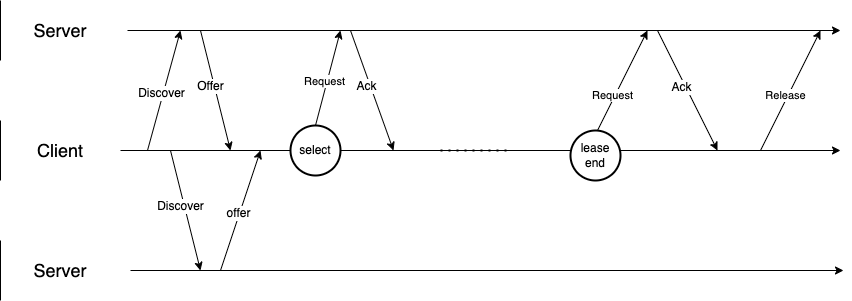

The diagram above was exported from draw.io. Its source (the exported page's mxGraphModel, read from the mxfile embedded in the PNG):
<mxGraphModel dx="1781" dy="559" grid="1" gridSize="10" guides="1" tooltips="1" connect="1" arrows="1" fold="1" page="1" pageScale="1" pageWidth="827" pageHeight="1169" math="0" shadow="0">
  <root>
    <mxCell id="0" />
    <mxCell id="1" parent="0" />
    <mxCell id="t0HUPMjApZmC1oVFLcdq-1" value="" style="endArrow=classic;html=1;rounded=0;" edge="1" parent="1">
      <mxGeometry width="50" height="50" relative="1" as="geometry">
        <mxPoint x="97" y="120" as="sourcePoint" />
        <mxPoint x="810" y="120" as="targetPoint" />
      </mxGeometry>
    </mxCell>
    <mxCell id="t0HUPMjApZmC1oVFLcdq-4" value="&lt;font style=&quot;font-size: 18px;&quot;&gt;Server&lt;/font&gt;" style="shape=partialRectangle;whiteSpace=wrap;html=1;right=0;top=0;bottom=0;fillColor=none;routingCenterX=-0.5;" vertex="1" parent="1">
      <mxGeometry x="-30" y="90" width="120" height="60" as="geometry" />
    </mxCell>
    <mxCell id="t0HUPMjApZmC1oVFLcdq-36" style="edgeStyle=orthogonalEdgeStyle;rounded=0;orthogonalLoop=1;jettySize=auto;html=1;fontFamily=Helvetica;fontSize=12;fontColor=default;" edge="1" parent="1" source="t0HUPMjApZmC1oVFLcdq-5">
      <mxGeometry relative="1" as="geometry">
        <mxPoint x="810" y="240" as="targetPoint" />
      </mxGeometry>
    </mxCell>
    <mxCell id="t0HUPMjApZmC1oVFLcdq-5" value="&lt;font style=&quot;font-size: 18px;&quot;&gt;Client&lt;/font&gt;" style="shape=partialRectangle;whiteSpace=wrap;html=1;right=0;top=0;bottom=0;fillColor=none;routingCenterX=-0.5;" vertex="1" parent="1">
      <mxGeometry x="-30" y="210" width="120" height="60" as="geometry" />
    </mxCell>
    <mxCell id="t0HUPMjApZmC1oVFLcdq-6" value="" style="endArrow=classic;html=1;rounded=0;" edge="1" parent="1">
      <mxGeometry width="50" height="50" relative="1" as="geometry">
        <mxPoint x="117" y="240" as="sourcePoint" />
        <mxPoint x="150" y="120" as="targetPoint" />
      </mxGeometry>
    </mxCell>
    <mxCell id="t0HUPMjApZmC1oVFLcdq-9" value="&lt;font style=&quot;font-size: 12px;&quot;&gt;Discover&lt;/font&gt;" style="edgeLabel;html=1;align=center;verticalAlign=middle;resizable=0;points=[];" vertex="1" connectable="0" parent="t0HUPMjApZmC1oVFLcdq-6">
      <mxGeometry x="-0.0467" y="2" relative="1" as="geometry">
        <mxPoint as="offset" />
      </mxGeometry>
    </mxCell>
    <mxCell id="t0HUPMjApZmC1oVFLcdq-7" value="" style="endArrow=classic;html=1;rounded=0;exitX=0.5;exitY=0;exitDx=0;exitDy=0;exitPerimeter=0;" edge="1" parent="1" source="t0HUPMjApZmC1oVFLcdq-32">
      <mxGeometry width="50" height="50" relative="1" as="geometry">
        <mxPoint x="267" y="240" as="sourcePoint" />
        <mxPoint x="310" y="120" as="targetPoint" />
      </mxGeometry>
    </mxCell>
    <mxCell id="t0HUPMjApZmC1oVFLcdq-11" value="Request" style="edgeLabel;html=1;align=center;verticalAlign=middle;resizable=0;points=[];" vertex="1" connectable="0" parent="t0HUPMjApZmC1oVFLcdq-7">
      <mxGeometry x="-0.0867" y="3" relative="1" as="geometry">
        <mxPoint as="offset" />
      </mxGeometry>
    </mxCell>
    <mxCell id="t0HUPMjApZmC1oVFLcdq-8" value="" style="endArrow=classic;html=1;rounded=0;" edge="1" parent="1">
      <mxGeometry width="50" height="50" relative="1" as="geometry">
        <mxPoint x="170" y="120" as="sourcePoint" />
        <mxPoint x="200" y="240" as="targetPoint" />
      </mxGeometry>
    </mxCell>
    <mxCell id="t0HUPMjApZmC1oVFLcdq-10" value="&lt;font style=&quot;font-size: 12px;&quot;&gt;Offer&lt;/font&gt;" style="edgeLabel;html=1;align=center;verticalAlign=middle;resizable=0;points=[];" vertex="1" connectable="0" parent="t0HUPMjApZmC1oVFLcdq-8">
      <mxGeometry x="-0.0933" y="-4" relative="1" as="geometry">
        <mxPoint as="offset" />
      </mxGeometry>
    </mxCell>
    <mxCell id="t0HUPMjApZmC1oVFLcdq-13" value="" style="endArrow=classic;html=1;rounded=0;" edge="1" parent="1">
      <mxGeometry width="50" height="50" relative="1" as="geometry">
        <mxPoint x="320" y="120" as="sourcePoint" />
        <mxPoint x="363" y="240" as="targetPoint" />
      </mxGeometry>
    </mxCell>
    <mxCell id="t0HUPMjApZmC1oVFLcdq-14" value="&lt;font style=&quot;font-size: 12px;&quot;&gt;Ack&lt;/font&gt;" style="edgeLabel;html=1;align=center;verticalAlign=middle;resizable=0;points=[];" vertex="1" connectable="0" parent="t0HUPMjApZmC1oVFLcdq-13">
      <mxGeometry x="-0.0933" y="-4" relative="1" as="geometry">
        <mxPoint as="offset" />
      </mxGeometry>
    </mxCell>
    <mxCell id="t0HUPMjApZmC1oVFLcdq-15" value="" style="endArrow=classic;html=1;rounded=0;" edge="1" parent="1">
      <mxGeometry width="50" height="50" relative="1" as="geometry">
        <mxPoint x="557" y="240" as="sourcePoint" />
        <mxPoint x="617" y="120" as="targetPoint" />
      </mxGeometry>
    </mxCell>
    <mxCell id="t0HUPMjApZmC1oVFLcdq-16" value="Request" style="edgeLabel;html=1;align=center;verticalAlign=middle;resizable=0;points=[];" vertex="1" connectable="0" parent="t0HUPMjApZmC1oVFLcdq-15">
      <mxGeometry x="-0.0867" y="3" relative="1" as="geometry">
        <mxPoint as="offset" />
      </mxGeometry>
    </mxCell>
    <mxCell id="t0HUPMjApZmC1oVFLcdq-17" value="" style="endArrow=classic;html=1;rounded=0;" edge="1" parent="1">
      <mxGeometry width="50" height="50" relative="1" as="geometry">
        <mxPoint x="627" y="120" as="sourcePoint" />
        <mxPoint x="687" y="240" as="targetPoint" />
      </mxGeometry>
    </mxCell>
    <mxCell id="t0HUPMjApZmC1oVFLcdq-18" value="&lt;font style=&quot;font-size: 12px;&quot;&gt;Ack&lt;/font&gt;" style="edgeLabel;html=1;align=center;verticalAlign=middle;resizable=0;points=[];" vertex="1" connectable="0" parent="t0HUPMjApZmC1oVFLcdq-17">
      <mxGeometry x="-0.0933" y="-4" relative="1" as="geometry">
        <mxPoint as="offset" />
      </mxGeometry>
    </mxCell>
    <mxCell id="t0HUPMjApZmC1oVFLcdq-19" value="" style="endArrow=classic;html=1;rounded=0;" edge="1" parent="1">
      <mxGeometry width="50" height="50" relative="1" as="geometry">
        <mxPoint x="730" y="240" as="sourcePoint" />
        <mxPoint x="790" y="120" as="targetPoint" />
      </mxGeometry>
    </mxCell>
    <mxCell id="t0HUPMjApZmC1oVFLcdq-20" value="Release" style="edgeLabel;html=1;align=center;verticalAlign=middle;resizable=0;points=[];" vertex="1" connectable="0" parent="t0HUPMjApZmC1oVFLcdq-19">
      <mxGeometry x="-0.0867" y="3" relative="1" as="geometry">
        <mxPoint as="offset" />
      </mxGeometry>
    </mxCell>
    <mxCell id="t0HUPMjApZmC1oVFLcdq-24" value="lease&lt;br&gt;end" style="strokeWidth=2;html=1;shape=mxgraph.flowchart.start_2;whiteSpace=wrap;strokeColor=default;fontFamily=Helvetica;fontSize=12;fontColor=default;fillColor=default;" vertex="1" parent="1">
      <mxGeometry x="540" y="220" width="50" height="50" as="geometry" />
    </mxCell>
    <mxCell id="t0HUPMjApZmC1oVFLcdq-26" value="" style="endArrow=classic;html=1;rounded=0;" edge="1" parent="1">
      <mxGeometry width="50" height="50" relative="1" as="geometry">
        <mxPoint x="100" y="360" as="sourcePoint" />
        <mxPoint x="813" y="360" as="targetPoint" />
      </mxGeometry>
    </mxCell>
    <mxCell id="t0HUPMjApZmC1oVFLcdq-27" value="&lt;font style=&quot;font-size: 18px;&quot;&gt;Server&lt;/font&gt;" style="shape=partialRectangle;whiteSpace=wrap;html=1;right=0;top=0;bottom=0;fillColor=none;routingCenterX=-0.5;" vertex="1" parent="1">
      <mxGeometry x="-30" y="330" width="120" height="60" as="geometry" />
    </mxCell>
    <mxCell id="t0HUPMjApZmC1oVFLcdq-28" value="" style="endArrow=classic;html=1;rounded=0;" edge="1" parent="1">
      <mxGeometry width="50" height="50" relative="1" as="geometry">
        <mxPoint x="140" y="240" as="sourcePoint" />
        <mxPoint x="170" y="360" as="targetPoint" />
        <Array as="points" />
      </mxGeometry>
    </mxCell>
    <mxCell id="t0HUPMjApZmC1oVFLcdq-29" value="&lt;span style=&quot;font-size: 12px;&quot;&gt;Discover&lt;/span&gt;" style="edgeLabel;html=1;align=center;verticalAlign=middle;resizable=0;points=[];" vertex="1" connectable="0" parent="t0HUPMjApZmC1oVFLcdq-28">
      <mxGeometry x="-0.0933" y="-4" relative="1" as="geometry">
        <mxPoint as="offset" />
      </mxGeometry>
    </mxCell>
    <mxCell id="t0HUPMjApZmC1oVFLcdq-30" value="" style="endArrow=classic;html=1;rounded=0;" edge="1" parent="1">
      <mxGeometry width="50" height="50" relative="1" as="geometry">
        <mxPoint x="190" y="360" as="sourcePoint" />
        <mxPoint x="230" y="240" as="targetPoint" />
      </mxGeometry>
    </mxCell>
    <mxCell id="t0HUPMjApZmC1oVFLcdq-31" value="&lt;font style=&quot;font-size: 12px;&quot;&gt;offer&lt;/font&gt;" style="edgeLabel;html=1;align=center;verticalAlign=middle;resizable=0;points=[];" vertex="1" connectable="0" parent="t0HUPMjApZmC1oVFLcdq-30">
      <mxGeometry x="-0.0467" y="2" relative="1" as="geometry">
        <mxPoint as="offset" />
      </mxGeometry>
    </mxCell>
    <mxCell id="t0HUPMjApZmC1oVFLcdq-32" value="select" style="strokeWidth=2;html=1;shape=mxgraph.flowchart.start_2;whiteSpace=wrap;strokeColor=default;fontFamily=Helvetica;fontSize=12;fontColor=default;fillColor=default;" vertex="1" parent="1">
      <mxGeometry x="260" y="215" width="50" height="50" as="geometry" />
    </mxCell>
    <mxCell id="t0HUPMjApZmC1oVFLcdq-37" value="" style="endArrow=none;dashed=1;html=1;dashPattern=1 3;strokeWidth=2;rounded=0;fontFamily=Helvetica;fontSize=12;fontColor=default;" edge="1" parent="1">
      <mxGeometry width="50" height="50" relative="1" as="geometry">
        <mxPoint x="410" y="240" as="sourcePoint" />
        <mxPoint x="480" y="240" as="targetPoint" />
      </mxGeometry>
    </mxCell>
  </root>
</mxGraphModel>